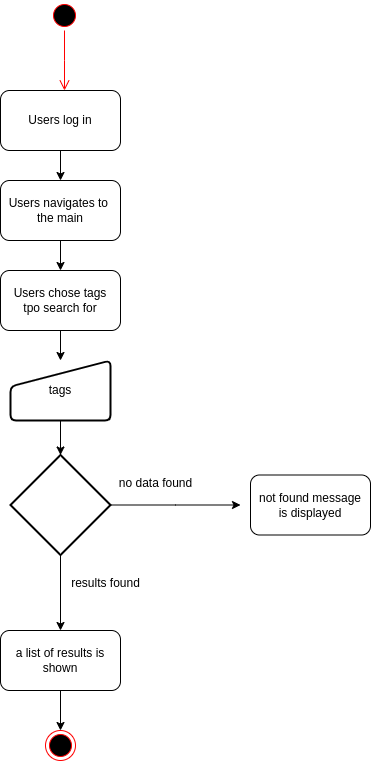

The diagram above was exported from draw.io. Its source (the exported page's mxGraphModel, read from the mxfile embedded in the PNG):
<mxGraphModel dx="806" dy="531" grid="1" gridSize="10" guides="1" tooltips="1" connect="1" arrows="1" fold="1" page="1" pageScale="1" pageWidth="827" pageHeight="1169" math="0" shadow="0">
  <root>
    <mxCell id="0" />
    <mxCell id="1" parent="0" />
    <mxCell id="QIO61ga9Kn3zXWPggrZ4-1" value="" style="ellipse;html=1;shape=startState;fillColor=#000000;strokeColor=#ff0000;" parent="1" vertex="1">
      <mxGeometry x="439" y="30" width="30" height="30" as="geometry" />
    </mxCell>
    <mxCell id="QIO61ga9Kn3zXWPggrZ4-2" value="" style="edgeStyle=orthogonalEdgeStyle;html=1;verticalAlign=bottom;endArrow=open;endSize=8;strokeColor=#ff0000;rounded=0;" parent="1" source="QIO61ga9Kn3zXWPggrZ4-1" edge="1">
      <mxGeometry relative="1" as="geometry">
        <mxPoint x="454" y="120" as="targetPoint" />
      </mxGeometry>
    </mxCell>
    <mxCell id="QIO61ga9Kn3zXWPggrZ4-3" value="" style="edgeStyle=orthogonalEdgeStyle;rounded=0;orthogonalLoop=1;jettySize=auto;html=1;" parent="1" source="QIO61ga9Kn3zXWPggrZ4-4" target="QIO61ga9Kn3zXWPggrZ4-6" edge="1">
      <mxGeometry relative="1" as="geometry" />
    </mxCell>
    <mxCell id="QIO61ga9Kn3zXWPggrZ4-4" value="Users log in" style="rounded=1;whiteSpace=wrap;html=1;" parent="1" vertex="1">
      <mxGeometry x="390" y="120" width="120" height="60" as="geometry" />
    </mxCell>
    <mxCell id="QIO61ga9Kn3zXWPggrZ4-5" value="" style="edgeStyle=orthogonalEdgeStyle;rounded=0;orthogonalLoop=1;jettySize=auto;html=1;" parent="1" source="QIO61ga9Kn3zXWPggrZ4-6" target="QIO61ga9Kn3zXWPggrZ4-8" edge="1">
      <mxGeometry relative="1" as="geometry" />
    </mxCell>
    <mxCell id="QIO61ga9Kn3zXWPggrZ4-6" value="Users navigates to&amp;nbsp;&lt;br&gt;the main" style="rounded=1;whiteSpace=wrap;html=1;" parent="1" vertex="1">
      <mxGeometry x="390" y="210" width="120" height="60" as="geometry" />
    </mxCell>
    <mxCell id="QIO61ga9Kn3zXWPggrZ4-7" value="" style="edgeStyle=orthogonalEdgeStyle;rounded=0;orthogonalLoop=1;jettySize=auto;html=1;" parent="1" source="QIO61ga9Kn3zXWPggrZ4-8" target="QIO61ga9Kn3zXWPggrZ4-10" edge="1">
      <mxGeometry relative="1" as="geometry" />
    </mxCell>
    <mxCell id="QIO61ga9Kn3zXWPggrZ4-8" value="Users chose tags&lt;br&gt;tpo search for" style="rounded=1;whiteSpace=wrap;html=1;" parent="1" vertex="1">
      <mxGeometry x="390" y="300" width="120" height="60" as="geometry" />
    </mxCell>
    <mxCell id="QIO61ga9Kn3zXWPggrZ4-9" value="" style="edgeStyle=orthogonalEdgeStyle;rounded=0;orthogonalLoop=1;jettySize=auto;html=1;" parent="1" source="QIO61ga9Kn3zXWPggrZ4-10" target="QIO61ga9Kn3zXWPggrZ4-13" edge="1">
      <mxGeometry relative="1" as="geometry" />
    </mxCell>
    <mxCell id="QIO61ga9Kn3zXWPggrZ4-10" value="tags" style="html=1;strokeWidth=2;shape=manualInput;whiteSpace=wrap;rounded=1;size=26;arcSize=11;" parent="1" vertex="1">
      <mxGeometry x="400" y="390" width="100" height="60" as="geometry" />
    </mxCell>
    <mxCell id="QIO61ga9Kn3zXWPggrZ4-11" style="edgeStyle=orthogonalEdgeStyle;rounded=0;orthogonalLoop=1;jettySize=auto;html=1;" parent="1" source="QIO61ga9Kn3zXWPggrZ4-13" edge="1">
      <mxGeometry relative="1" as="geometry">
        <mxPoint x="630" y="534.5" as="targetPoint" />
      </mxGeometry>
    </mxCell>
    <mxCell id="QIO61ga9Kn3zXWPggrZ4-12" style="edgeStyle=orthogonalEdgeStyle;rounded=0;orthogonalLoop=1;jettySize=auto;html=1;" parent="1" source="QIO61ga9Kn3zXWPggrZ4-13" target="QIO61ga9Kn3zXWPggrZ4-17" edge="1">
      <mxGeometry relative="1" as="geometry">
        <mxPoint x="450" y="690" as="targetPoint" />
      </mxGeometry>
    </mxCell>
    <mxCell id="QIO61ga9Kn3zXWPggrZ4-13" value="" style="strokeWidth=2;html=1;shape=mxgraph.flowchart.decision;whiteSpace=wrap;" parent="1" vertex="1">
      <mxGeometry x="400" y="484.5" width="100" height="100" as="geometry" />
    </mxCell>
    <mxCell id="QIO61ga9Kn3zXWPggrZ4-14" value="no data found" style="text;html=1;align=center;verticalAlign=middle;resizable=0;points=[];autosize=1;strokeColor=none;fillColor=none;" parent="1" vertex="1">
      <mxGeometry x="495" y="498" width="100" height="30" as="geometry" />
    </mxCell>
    <mxCell id="QIO61ga9Kn3zXWPggrZ4-15" value="not found message&lt;br&gt;is displayed" style="rounded=1;whiteSpace=wrap;html=1;" parent="1" vertex="1">
      <mxGeometry x="640" y="504.5" width="120" height="60" as="geometry" />
    </mxCell>
    <mxCell id="QIO61ga9Kn3zXWPggrZ4-16" value="" style="edgeStyle=orthogonalEdgeStyle;rounded=0;orthogonalLoop=1;jettySize=auto;html=1;" parent="1" source="QIO61ga9Kn3zXWPggrZ4-17" target="QIO61ga9Kn3zXWPggrZ4-19" edge="1">
      <mxGeometry relative="1" as="geometry" />
    </mxCell>
    <mxCell id="QIO61ga9Kn3zXWPggrZ4-17" value="a list of results is shown" style="rounded=1;whiteSpace=wrap;html=1;" parent="1" vertex="1">
      <mxGeometry x="390" y="660" width="120" height="60" as="geometry" />
    </mxCell>
    <mxCell id="QIO61ga9Kn3zXWPggrZ4-18" value="results found" style="text;html=1;align=center;verticalAlign=middle;resizable=0;points=[];autosize=1;strokeColor=none;fillColor=none;" parent="1" vertex="1">
      <mxGeometry x="450" y="598" width="90" height="30" as="geometry" />
    </mxCell>
    <mxCell id="QIO61ga9Kn3zXWPggrZ4-19" value="" style="ellipse;html=1;shape=endState;fillColor=#000000;strokeColor=#ff0000;" parent="1" vertex="1">
      <mxGeometry x="435" y="760" width="30" height="30" as="geometry" />
    </mxCell>
  </root>
</mxGraphModel>